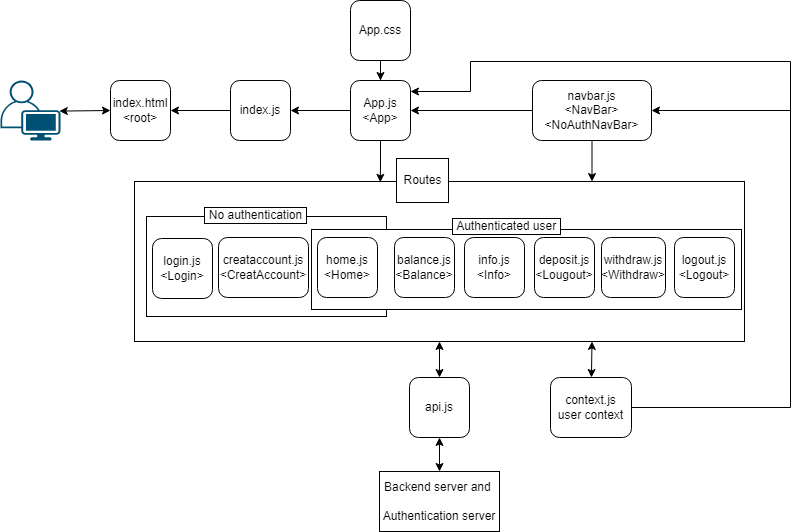

The diagram above was exported from draw.io. Its source (the exported page's mxGraphModel, read from the mxfile embedded in the PNG):
<mxGraphModel dx="1050" dy="515" grid="1" gridSize="10" guides="1" tooltips="1" connect="1" arrows="1" fold="1" page="1" pageScale="1" pageWidth="850" pageHeight="1100" math="0" shadow="0">
  <root>
    <mxCell id="0" />
    <mxCell id="1" parent="0" />
    <mxCell id="z5lnYVceiLBQjL50wmsk-36" value="" style="rounded=0;whiteSpace=wrap;html=1;" vertex="1" parent="1">
      <mxGeometry x="144" y="200" width="610" height="160" as="geometry" />
    </mxCell>
    <mxCell id="z5lnYVceiLBQjL50wmsk-62" value="" style="rounded=0;whiteSpace=wrap;html=1;" vertex="1" parent="1">
      <mxGeometry x="156" y="235" width="240" height="100" as="geometry" />
    </mxCell>
    <mxCell id="z5lnYVceiLBQjL50wmsk-63" value="" style="rounded=0;whiteSpace=wrap;html=1;" vertex="1" parent="1">
      <mxGeometry x="321" y="248" width="430" height="80" as="geometry" />
    </mxCell>
    <mxCell id="z5lnYVceiLBQjL50wmsk-1" value="index.html&lt;br&gt;&amp;lt;root&amp;gt;" style="rounded=1;whiteSpace=wrap;html=1;" vertex="1" parent="1">
      <mxGeometry x="120" y="99" width="60" height="60" as="geometry" />
    </mxCell>
    <mxCell id="z5lnYVceiLBQjL50wmsk-14" style="edgeStyle=orthogonalEdgeStyle;rounded=0;orthogonalLoop=1;jettySize=auto;html=1;exitX=0;exitY=0.5;exitDx=0;exitDy=0;entryX=1;entryY=0.5;entryDx=0;entryDy=0;" edge="1" parent="1" source="z5lnYVceiLBQjL50wmsk-2" target="z5lnYVceiLBQjL50wmsk-1">
      <mxGeometry relative="1" as="geometry" />
    </mxCell>
    <mxCell id="z5lnYVceiLBQjL50wmsk-2" value="index.js" style="rounded=1;whiteSpace=wrap;html=1;" vertex="1" parent="1">
      <mxGeometry x="240" y="99" width="60" height="60" as="geometry" />
    </mxCell>
    <mxCell id="z5lnYVceiLBQjL50wmsk-17" style="edgeStyle=orthogonalEdgeStyle;rounded=0;orthogonalLoop=1;jettySize=auto;html=1;exitX=0;exitY=0.5;exitDx=0;exitDy=0;entryX=1;entryY=0.5;entryDx=0;entryDy=0;" edge="1" parent="1" source="z5lnYVceiLBQjL50wmsk-15" target="z5lnYVceiLBQjL50wmsk-2">
      <mxGeometry relative="1" as="geometry" />
    </mxCell>
    <mxCell id="z5lnYVceiLBQjL50wmsk-46" style="edgeStyle=orthogonalEdgeStyle;rounded=0;orthogonalLoop=1;jettySize=auto;html=1;exitX=0.5;exitY=1;exitDx=0;exitDy=0;entryX=0.403;entryY=0.005;entryDx=0;entryDy=0;entryPerimeter=0;" edge="1" parent="1" source="z5lnYVceiLBQjL50wmsk-15" target="z5lnYVceiLBQjL50wmsk-36">
      <mxGeometry relative="1" as="geometry" />
    </mxCell>
    <mxCell id="z5lnYVceiLBQjL50wmsk-15" value="App.js&lt;br&gt;&amp;lt;App&amp;gt;" style="rounded=1;whiteSpace=wrap;html=1;" vertex="1" parent="1">
      <mxGeometry x="360" y="99" width="60" height="60" as="geometry" />
    </mxCell>
    <mxCell id="z5lnYVceiLBQjL50wmsk-20" style="edgeStyle=orthogonalEdgeStyle;rounded=0;orthogonalLoop=1;jettySize=auto;html=1;exitX=0.5;exitY=1;exitDx=0;exitDy=0;" edge="1" parent="1" source="z5lnYVceiLBQjL50wmsk-18" target="z5lnYVceiLBQjL50wmsk-15">
      <mxGeometry relative="1" as="geometry" />
    </mxCell>
    <mxCell id="z5lnYVceiLBQjL50wmsk-18" value="App.css" style="rounded=1;whiteSpace=wrap;html=1;" vertex="1" parent="1">
      <mxGeometry x="360" y="19" width="60" height="60" as="geometry" />
    </mxCell>
    <mxCell id="z5lnYVceiLBQjL50wmsk-56" style="edgeStyle=orthogonalEdgeStyle;rounded=0;orthogonalLoop=1;jettySize=auto;html=1;exitX=1;exitY=0.5;exitDx=0;exitDy=0;entryX=1;entryY=0.5;entryDx=0;entryDy=0;" edge="1" parent="1" source="z5lnYVceiLBQjL50wmsk-21" target="z5lnYVceiLBQjL50wmsk-24">
      <mxGeometry relative="1" as="geometry">
        <Array as="points">
          <mxPoint x="800" y="426" />
          <mxPoint x="800" y="129" />
        </Array>
      </mxGeometry>
    </mxCell>
    <mxCell id="z5lnYVceiLBQjL50wmsk-21" value="context.js&lt;br&gt;user context" style="rounded=1;whiteSpace=wrap;html=1;" vertex="1" parent="1">
      <mxGeometry x="560" y="396" width="81" height="60" as="geometry" />
    </mxCell>
    <mxCell id="z5lnYVceiLBQjL50wmsk-22" value="api.js" style="rounded=1;whiteSpace=wrap;html=1;" vertex="1" parent="1">
      <mxGeometry x="419" y="396" width="60" height="60" as="geometry" />
    </mxCell>
    <mxCell id="z5lnYVceiLBQjL50wmsk-40" style="edgeStyle=orthogonalEdgeStyle;rounded=0;orthogonalLoop=1;jettySize=auto;html=1;exitX=0;exitY=0.5;exitDx=0;exitDy=0;entryX=1;entryY=0.5;entryDx=0;entryDy=0;" edge="1" parent="1" source="z5lnYVceiLBQjL50wmsk-24" target="z5lnYVceiLBQjL50wmsk-15">
      <mxGeometry relative="1" as="geometry" />
    </mxCell>
    <mxCell id="z5lnYVceiLBQjL50wmsk-44" style="edgeStyle=orthogonalEdgeStyle;rounded=0;orthogonalLoop=1;jettySize=auto;html=1;exitX=0.5;exitY=1;exitDx=0;exitDy=0;entryX=0.75;entryY=0;entryDx=0;entryDy=0;" edge="1" parent="1" source="z5lnYVceiLBQjL50wmsk-24" target="z5lnYVceiLBQjL50wmsk-36">
      <mxGeometry relative="1" as="geometry" />
    </mxCell>
    <mxCell id="z5lnYVceiLBQjL50wmsk-24" value="navbar.js&lt;br&gt;&amp;lt;NavBar&amp;gt;&lt;br&gt;&amp;lt;NoAuthNavBar&amp;gt;" style="rounded=1;whiteSpace=wrap;html=1;" vertex="1" parent="1">
      <mxGeometry x="542" y="99" width="119" height="60" as="geometry" />
    </mxCell>
    <mxCell id="z5lnYVceiLBQjL50wmsk-25" value="creataccount.js&lt;br&gt;&amp;lt;CreatAccount&amp;gt;" style="rounded=1;whiteSpace=wrap;html=1;" vertex="1" parent="1">
      <mxGeometry x="228" y="256" width="90" height="60" as="geometry" />
    </mxCell>
    <mxCell id="z5lnYVceiLBQjL50wmsk-26" value="balance.js&lt;br&gt;&amp;lt;Balance&amp;gt;" style="rounded=1;whiteSpace=wrap;html=1;" vertex="1" parent="1">
      <mxGeometry x="404" y="256" width="60" height="60" as="geometry" />
    </mxCell>
    <mxCell id="z5lnYVceiLBQjL50wmsk-28" value="login.js&lt;br&gt;&amp;lt;Login&amp;gt;" style="rounded=1;whiteSpace=wrap;html=1;" vertex="1" parent="1">
      <mxGeometry x="162" y="257" width="60" height="60" as="geometry" />
    </mxCell>
    <mxCell id="z5lnYVceiLBQjL50wmsk-29" value="info.js&lt;br&gt;&amp;lt;Info&amp;gt;" style="rounded=1;whiteSpace=wrap;html=1;" vertex="1" parent="1">
      <mxGeometry x="474" y="256" width="60" height="60" as="geometry" />
    </mxCell>
    <mxCell id="z5lnYVceiLBQjL50wmsk-30" value="deposit.js&lt;br&gt;&amp;lt;Lougout&amp;gt;" style="rounded=1;whiteSpace=wrap;html=1;" vertex="1" parent="1">
      <mxGeometry x="544" y="256" width="60" height="60" as="geometry" />
    </mxCell>
    <mxCell id="z5lnYVceiLBQjL50wmsk-32" value="withdraw.js&lt;br&gt;&amp;lt;Withdraw&amp;gt;" style="rounded=1;whiteSpace=wrap;html=1;" vertex="1" parent="1">
      <mxGeometry x="611" y="256" width="64" height="60" as="geometry" />
    </mxCell>
    <mxCell id="z5lnYVceiLBQjL50wmsk-33" value="logout.js&lt;br&gt;&amp;lt;Logout&amp;gt;" style="rounded=1;whiteSpace=wrap;html=1;" vertex="1" parent="1">
      <mxGeometry x="684" y="256" width="60" height="60" as="geometry" />
    </mxCell>
    <mxCell id="z5lnYVceiLBQjL50wmsk-35" value="home.js&lt;br&gt;&amp;lt;Home&amp;gt;" style="rounded=1;whiteSpace=wrap;html=1;" vertex="1" parent="1">
      <mxGeometry x="327" y="256" width="60" height="60" as="geometry" />
    </mxCell>
    <mxCell id="z5lnYVceiLBQjL50wmsk-42" value="&amp;nbsp; &amp;nbsp; &lt;br&gt;&amp;nbsp;Routes&amp;nbsp; &amp;nbsp;&amp;nbsp;" style="text;html=1;strokeColor=none;fillColor=none;align=center;verticalAlign=middle;whiteSpace=wrap;rounded=0;labelBackgroundColor=default;labelBorderColor=default;" vertex="1" parent="1">
      <mxGeometry x="405" y="184" width="55" height="30" as="geometry" />
    </mxCell>
    <mxCell id="z5lnYVceiLBQjL50wmsk-53" value="" style="endArrow=classic;startArrow=classic;html=1;rounded=0;entryX=0.5;entryY=1;entryDx=0;entryDy=0;exitX=0.5;exitY=0;exitDx=0;exitDy=0;" edge="1" parent="1" source="z5lnYVceiLBQjL50wmsk-22" target="z5lnYVceiLBQjL50wmsk-36">
      <mxGeometry width="50" height="50" relative="1" as="geometry">
        <mxPoint x="400" y="530" as="sourcePoint" />
        <mxPoint x="450" y="480" as="targetPoint" />
      </mxGeometry>
    </mxCell>
    <mxCell id="z5lnYVceiLBQjL50wmsk-57" value="" style="endArrow=classic;startArrow=classic;html=1;rounded=0;entryX=0.75;entryY=1;entryDx=0;entryDy=0;" edge="1" parent="1" source="z5lnYVceiLBQjL50wmsk-21" target="z5lnYVceiLBQjL50wmsk-36">
      <mxGeometry width="50" height="50" relative="1" as="geometry">
        <mxPoint x="400" y="330" as="sourcePoint" />
        <mxPoint x="450" y="280" as="targetPoint" />
      </mxGeometry>
    </mxCell>
    <mxCell id="z5lnYVceiLBQjL50wmsk-64" value="Backend server and&amp;nbsp;&lt;br&gt;&lt;br&gt;Authentication server" style="rounded=0;whiteSpace=wrap;html=1;" vertex="1" parent="1">
      <mxGeometry x="389" y="490" width="120" height="60" as="geometry" />
    </mxCell>
    <mxCell id="z5lnYVceiLBQjL50wmsk-65" value="" style="endArrow=classic;startArrow=classic;html=1;rounded=0;exitX=0.5;exitY=0;exitDx=0;exitDy=0;entryX=0.5;entryY=1;entryDx=0;entryDy=0;" edge="1" parent="1" source="z5lnYVceiLBQjL50wmsk-64" target="z5lnYVceiLBQjL50wmsk-22">
      <mxGeometry width="50" height="50" relative="1" as="geometry">
        <mxPoint x="400" y="430" as="sourcePoint" />
        <mxPoint x="450" y="450" as="targetPoint" />
      </mxGeometry>
    </mxCell>
    <mxCell id="z5lnYVceiLBQjL50wmsk-67" value="&amp;nbsp;No authentication&amp;nbsp;" style="text;html=1;strokeColor=none;fillColor=none;align=center;verticalAlign=middle;whiteSpace=wrap;rounded=0;labelBackgroundColor=default;labelBorderColor=default;" vertex="1" parent="1">
      <mxGeometry x="210" y="219" width="111" height="30" as="geometry" />
    </mxCell>
    <mxCell id="z5lnYVceiLBQjL50wmsk-68" value="&amp;nbsp;Authenticated user&amp;nbsp;" style="text;html=1;strokeColor=none;fillColor=none;align=center;verticalAlign=middle;whiteSpace=wrap;rounded=0;labelBackgroundColor=default;labelBorderColor=default;" vertex="1" parent="1">
      <mxGeometry x="461" y="230" width="111" height="30" as="geometry" />
    </mxCell>
    <mxCell id="z5lnYVceiLBQjL50wmsk-69" value="" style="endArrow=classic;html=1;rounded=0;" edge="1" parent="1">
      <mxGeometry width="50" height="50" relative="1" as="geometry">
        <mxPoint x="800" y="130" as="sourcePoint" />
        <mxPoint x="420" y="110" as="targetPoint" />
        <Array as="points">
          <mxPoint x="800" y="80" />
          <mxPoint x="480" y="80" />
          <mxPoint x="480" y="110" />
        </Array>
      </mxGeometry>
    </mxCell>
    <mxCell id="z5lnYVceiLBQjL50wmsk-73" value="" style="points=[[0.35,0,0],[0.98,0.51,0],[1,0.71,0],[0.67,1,0],[0,0.795,0],[0,0.65,0]];verticalLabelPosition=bottom;sketch=0;html=1;verticalAlign=top;aspect=fixed;align=center;pointerEvents=1;shape=mxgraph.cisco19.user;fillColor=#005073;strokeColor=none;" vertex="1" parent="1">
      <mxGeometry x="10" y="99" width="60" height="60" as="geometry" />
    </mxCell>
    <mxCell id="z5lnYVceiLBQjL50wmsk-75" value="" style="endArrow=classic;startArrow=classic;html=1;rounded=0;entryX=0;entryY=0.5;entryDx=0;entryDy=0;exitX=0.98;exitY=0.51;exitDx=0;exitDy=0;exitPerimeter=0;" edge="1" parent="1" source="z5lnYVceiLBQjL50wmsk-73" target="z5lnYVceiLBQjL50wmsk-1">
      <mxGeometry width="50" height="50" relative="1" as="geometry">
        <mxPoint x="400" y="30" as="sourcePoint" />
        <mxPoint x="450" y="-20" as="targetPoint" />
      </mxGeometry>
    </mxCell>
  </root>
</mxGraphModel>